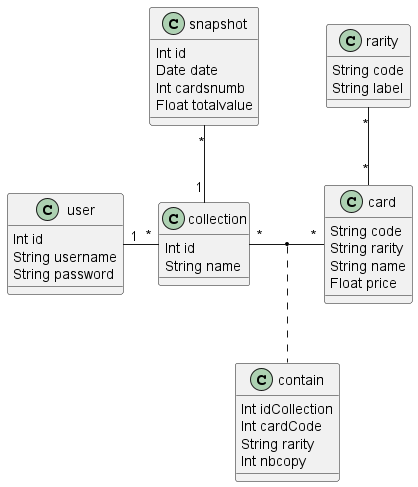

The diagram above was rendered by PlantUML. Its source (embedded in the PNG):
@startuml database-diagram

class user {
    Int id
    String username
    String password
}

class collection {
    Int id
    String name
}

class snapshot {
    Int id
    Date date
    Int cardsnumb
    Float totalvalue
}

class card {
    String code
    String rarity
    String name
    Float price
}

class rarity {
    String code
    String label
} 

class contain {
    Int idCollection
    Int cardCode
    String rarity
    Int nbcopy
}

user "1" -right- "*" collection
collection "1" -up- "*" snapshot
card "*" -up- "*" rarity  
collection "*" -right- "*" card
(collection, card) .. contain

@enduml